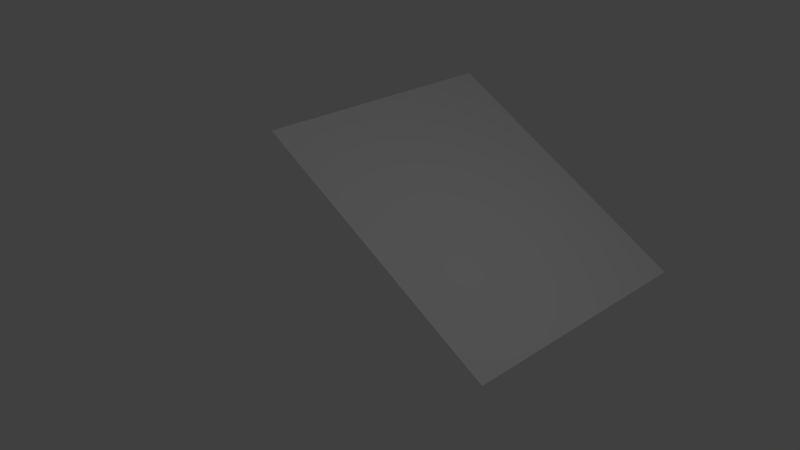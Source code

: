 # Source: 28deg-quad.blend  (saved by Blender 2.78.0; exported with 4.5.12 LTS)
import bpy
from mathutils import Matrix  # noqa: F401  (used for matrix-valued properties, if any)

bpy.ops.wm.read_factory_settings(use_empty=True)
scene = bpy.context.scene
scene.name = 'Scene'

# ---- collections
col_collection_1 = bpy.data.collections.new('Collection 1'); scene.collection.children.link(col_collection_1)

# ---- materials (node trees are filled in below, after node groups)
mat_material = bpy.data.materials.new('Material')
mat_material.alpha_threshold = 0.0
mat_material.use_transparent_shadow = False
mat_material.roughness = 0.5
mat_material.line_color = (0.0, 0.0, 0.0, 1.0)

# ---- material node trees

# ---- world
world_world = bpy.data.worlds.new('World'); scene.world = world_world
world_world.color = (0.05088, 0.05088, 0.05088)
world_world.use_sun_shadow = False
world_world.sun_shadow_jitter_overblur = 0.0
world_world.cycles.sampling_method = 'MANUAL'

# ---- cameras
cam_camera = bpy.data.cameras.new('Camera')
cam_camera.clip_end = 100.0
cam_camera.lens = 35.0
cam_camera.sensor_width = 32.0
cam_camera.sensor_height = 18.0
cam_camera.ortho_scale = 7.314
cam_camera.dof.focus_distance = 0.0
cam_camera.dof.aperture_fstop = 128.0

# ---- lights
light_lamp = bpy.data.lights.new('Lamp', 'POINT')
light_lamp.transmission_factor = 0.0
light_lamp.cutoff_distance = 30.0
light_lamp.energy = 100.0
light_lamp.shadow_buffer_clip_start = 1.001
light_lamp.shadow_soft_size = 0.1
light_lamp.shadow_maximum_resolution = 0.006
light_lamp.use_absolute_resolution = True

# ---- meshes
me_cube = bpy.data.meshes.new('Cube')
me_cube.from_pydata([(2.0, 1.192e-07, -1.0), (2.0, 4.0, -1.0), (-2.0, 1.192e-07, 1.14), (-2.0, 4.0, 1.14)], [], [(2, 0, 1, 3)])
me_cube.materials.append(mat_material)
me_cube.use_remesh_preserve_volume = False
me_cube.use_remesh_preserve_attributes = False
me_cube.use_mirror_vertex_groups = False
me_cube.update()

# ---- objects
ob_cube = bpy.data.objects.new('Cube', me_cube)
ob_lamp = bpy.data.objects.new('Lamp', light_lamp)
ob_camera = bpy.data.objects.new('Camera', cam_camera)

# ---- transforms, parenting, visibility, modifiers, constraints
ob_cube.location = (0.0, 0.0, 0.0)
ob_cube.lock_rotations_4d = False
ob_cube.empty_display_type = 'ARROWS'
ob_cube.lineart.crease_threshold = 0.0
ob_lamp.location = (4.076, 1.005, 5.904)
ob_lamp.rotation_euler = (0.6503, 0.05522, 1.866)
ob_lamp.lock_rotations_4d = False
ob_lamp.empty_display_type = 'ARROWS'
ob_lamp.color = (0.0, 0.0, 0.0, 0.0)
ob_lamp.lineart.crease_threshold = 0.0
ob_camera.location = (7.481, -6.508, 5.344)
ob_camera.rotation_euler = (1.109, 0.0, 0.8149)
ob_camera.lock_rotations_4d = False
ob_camera.empty_display_type = 'ARROWS'
ob_camera.color = (0.0, 0.0, 0.0, 0.0)
ob_camera.display_type = 'WIRE'
ob_camera.lineart.crease_threshold = 0.0

# ---- collection membership
col_collection_1.objects.link(ob_cube)
col_collection_1.objects.link(ob_lamp)
col_collection_1.objects.link(ob_camera)

# ---- scene / render settings (as saved in the file)
scene.camera = ob_camera
scene.frame_start = 1; scene.frame_end = 250; scene.frame_set(1)
scene.render.engine = 'BLENDER_EEVEE_NEXT'
scene.render.resolution_percentage = 50
scene.render.dither_intensity = 0.0
scene.cycles.use_denoising = False
scene.cycles.samples = 128
scene.cycles.sampling_pattern = 'TABULATED_SOBOL'
scene.cycles.light_sampling_threshold = 0.0
scene.cycles.use_adaptive_sampling = False
scene.cycles.use_light_tree = False
scene.cycles.blur_glossy = 0.0
scene.cycles.sample_clamp_indirect = 0.0
scene.view_settings.view_transform = 'Standard'
bpy.context.view_layer.update()
